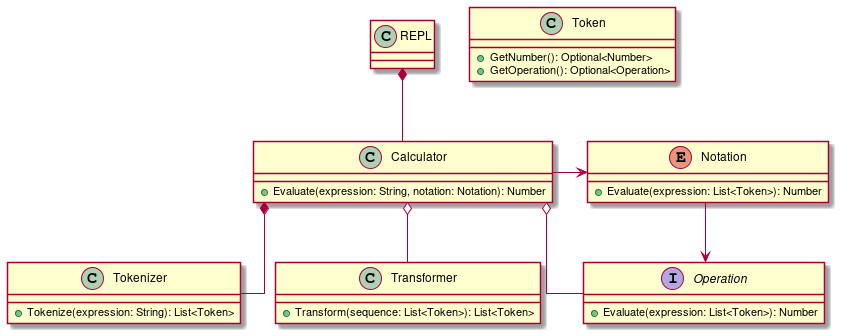

The diagram above was rendered by PlantUML. Its source (embedded in the PNG):
@startuml
skinparam linetype ortho

class Token {
    +GetNumber(): Optional<Number>
    +GetOperation(): Optional<Operation>
}

class REPL {
}

class Calculator {
    +Evaluate(expression: String, notation: Notation): Number
}

class Tokenizer {
    +Tokenize(expression: String): List<Token>
}

interface Operation {
    +Evaluate(expression: List<Token>): Number
}

enum Notation {
    +Evaluate(expression: List<Token>): Number
}

class Transformer {
    +Transform(sequence: List<Token>): List<Token>
}

Calculator o-- Operation
Calculator o-- Transformer
Calculator *-- Tokenizer
REPL *-- Calculator

Notation -> Operation
Calculator-> Notation


@enduml